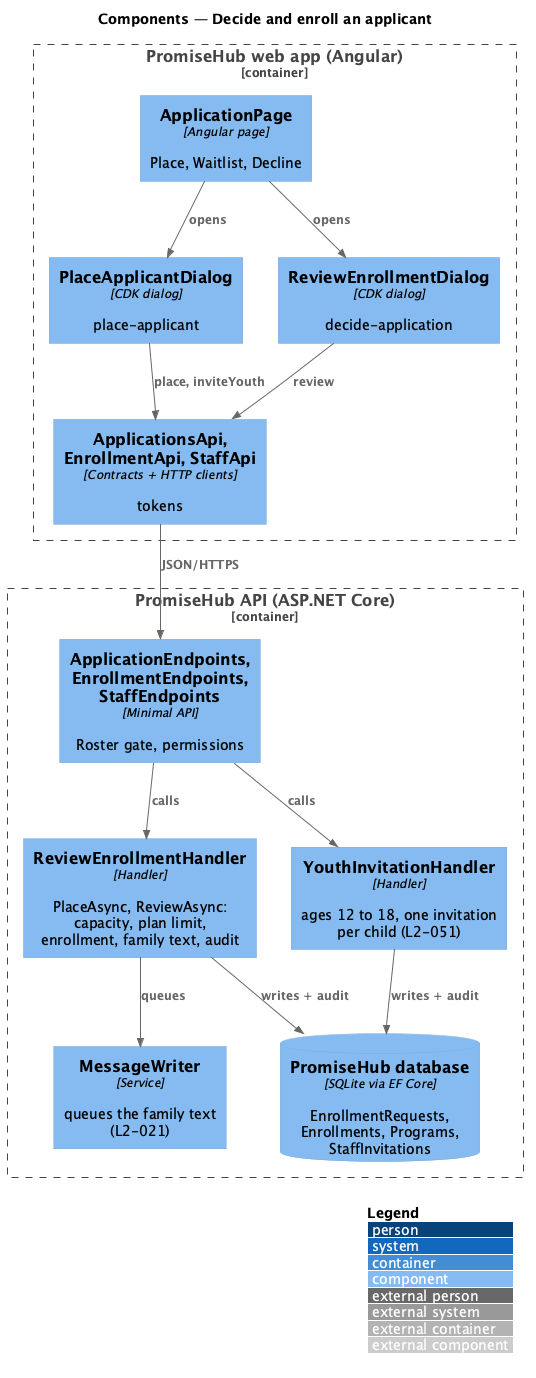

The diagram above was rendered by PlantUML. Its source (embedded in the PNG):
@startuml
!include <C4/C4_Component>
LAYOUT_WITH_LEGEND()
title Components — Decide and enroll an applicant
Container_Boundary(web, "PromiseHub web app (Angular)") {
  Component(page, "ApplicationPage", "Angular page", "Place, Waitlist, Decline")
  Component(place, "PlaceApplicantDialog", "CDK dialog", "place-applicant")
  Component(rev, "ReviewEnrollmentDialog", "CDK dialog", "decide-application")
  Component(apis, "ApplicationsApi, EnrollmentApi, StaffApi", "Contracts + HTTP clients", "tokens")
}
Container_Boundary(api, "PromiseHub API (ASP.NET Core)") {
  Component(ep, "ApplicationEndpoints, EnrollmentEndpoints, StaffEndpoints", "Minimal API", "Roster gate, permissions")
  Component(h, "ReviewEnrollmentHandler", "Handler", "PlaceAsync, ReviewAsync: capacity, plan limit, enrollment, family text, audit")
  Component(inv, "YouthInvitationHandler", "Handler", "ages 12 to 18, one invitation per child (L2-051)")
  Component(msg, "MessageWriter", "Service", "queues the family text (L2-021)")
  ComponentDb(db, "PromiseHub database", "SQLite via EF Core", "EnrollmentRequests, Enrollments, Programs, StaffInvitations")
}
Rel(page, place, "opens")
Rel(page, rev, "opens")
Rel(place, apis, "place, inviteYouth")
Rel(rev, apis, "review")
Rel(apis, ep, "JSON/HTTPS")
Rel(ep, h, "calls")
Rel(ep, inv, "calls")
Rel(h, msg, "queues")
Rel(h, db, "writes + audit")
Rel(inv, db, "writes + audit")
@enduml